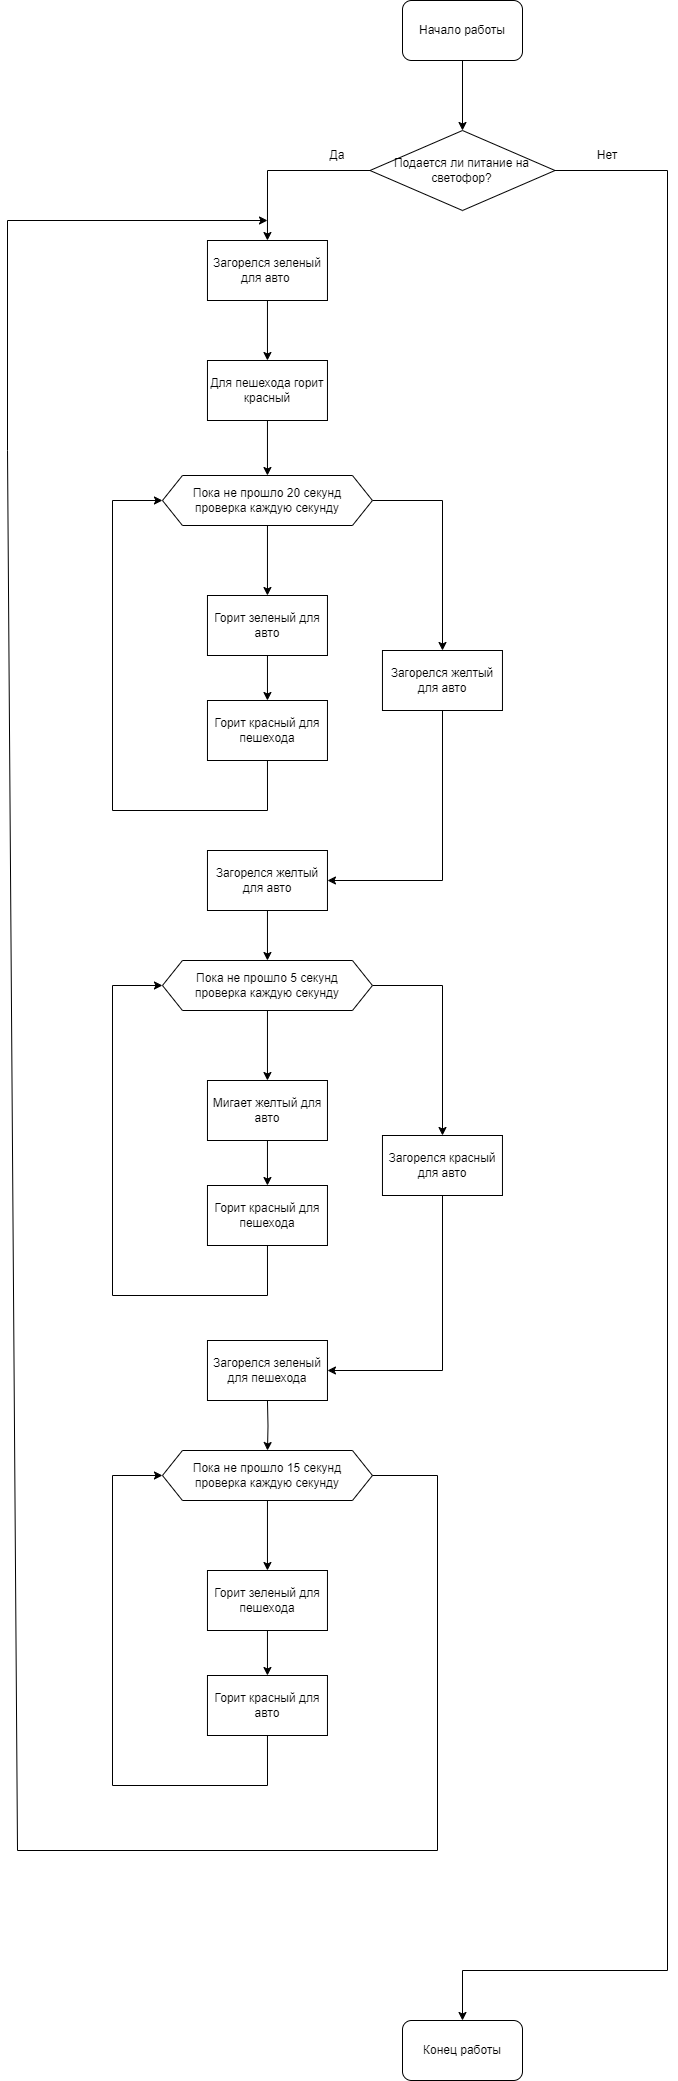

The diagram above was exported from draw.io. Its source (the exported page's mxGraphModel, read from the mxfile embedded in the PNG):
<mxGraphModel dx="2342" dy="3114" grid="1" gridSize="10" guides="1" tooltips="1" connect="1" arrows="1" fold="1" page="1" pageScale="1" pageWidth="827" pageHeight="1169" math="0" shadow="0">
  <root>
    <mxCell id="0" />
    <mxCell id="1" parent="0" />
    <mxCell id="JQdQzkPgt_3cho6L1VWx-13" value="" style="edgeStyle=orthogonalEdgeStyle;rounded=0;orthogonalLoop=1;jettySize=auto;html=1;" edge="1" parent="1" source="JQdQzkPgt_3cho6L1VWx-4" target="JQdQzkPgt_3cho6L1VWx-12">
      <mxGeometry relative="1" as="geometry" />
    </mxCell>
    <mxCell id="JQdQzkPgt_3cho6L1VWx-14" value="" style="edgeStyle=orthogonalEdgeStyle;rounded=0;orthogonalLoop=1;jettySize=auto;html=1;" edge="1" parent="1" source="JQdQzkPgt_3cho6L1VWx-4" target="JQdQzkPgt_3cho6L1VWx-11">
      <mxGeometry relative="1" as="geometry" />
    </mxCell>
    <mxCell id="JQdQzkPgt_3cho6L1VWx-4" value="Пока не прошло 20 секунд&lt;br&gt;проверка каждую секунду" style="shape=hexagon;perimeter=hexagonPerimeter2;whiteSpace=wrap;html=1;fixedSize=1;" vertex="1" parent="1">
      <mxGeometry x="14.959999999999994" y="295" width="210" height="50" as="geometry" />
    </mxCell>
    <mxCell id="JQdQzkPgt_3cho6L1VWx-16" value="" style="edgeStyle=orthogonalEdgeStyle;rounded=0;orthogonalLoop=1;jettySize=auto;html=1;" edge="1" parent="1" source="JQdQzkPgt_3cho6L1VWx-6" target="JQdQzkPgt_3cho6L1VWx-15">
      <mxGeometry relative="1" as="geometry" />
    </mxCell>
    <mxCell id="JQdQzkPgt_3cho6L1VWx-6" value="Загорелся зеленый для авто&amp;nbsp;" style="rounded=0;whiteSpace=wrap;html=1;" vertex="1" parent="1">
      <mxGeometry x="59.959999999999994" y="60" width="120" height="60" as="geometry" />
    </mxCell>
    <mxCell id="JQdQzkPgt_3cho6L1VWx-53" value="" style="edgeStyle=orthogonalEdgeStyle;rounded=0;orthogonalLoop=1;jettySize=auto;html=1;" edge="1" parent="1" source="JQdQzkPgt_3cho6L1VWx-11" target="JQdQzkPgt_3cho6L1VWx-52">
      <mxGeometry relative="1" as="geometry">
        <Array as="points">
          <mxPoint x="294.96" y="700" />
        </Array>
      </mxGeometry>
    </mxCell>
    <mxCell id="JQdQzkPgt_3cho6L1VWx-11" value="Загорелся желтый для авто" style="rounded=0;whiteSpace=wrap;html=1;" vertex="1" parent="1">
      <mxGeometry x="234.95999999999998" y="470" width="120" height="60" as="geometry" />
    </mxCell>
    <mxCell id="JQdQzkPgt_3cho6L1VWx-42" value="" style="edgeStyle=orthogonalEdgeStyle;rounded=0;orthogonalLoop=1;jettySize=auto;html=1;" edge="1" parent="1" source="JQdQzkPgt_3cho6L1VWx-12" target="JQdQzkPgt_3cho6L1VWx-41">
      <mxGeometry relative="1" as="geometry" />
    </mxCell>
    <mxCell id="JQdQzkPgt_3cho6L1VWx-12" value="Горит зеленый для авто" style="rounded=0;whiteSpace=wrap;html=1;" vertex="1" parent="1">
      <mxGeometry x="59.959999999999994" y="415" width="120" height="60" as="geometry" />
    </mxCell>
    <mxCell id="JQdQzkPgt_3cho6L1VWx-17" value="" style="edgeStyle=orthogonalEdgeStyle;rounded=0;orthogonalLoop=1;jettySize=auto;html=1;" edge="1" parent="1" source="JQdQzkPgt_3cho6L1VWx-15" target="JQdQzkPgt_3cho6L1VWx-4">
      <mxGeometry relative="1" as="geometry" />
    </mxCell>
    <mxCell id="JQdQzkPgt_3cho6L1VWx-15" value="Для пешехода горит красный" style="rounded=0;whiteSpace=wrap;html=1;" vertex="1" parent="1">
      <mxGeometry x="59.959999999999994" y="180" width="120" height="60" as="geometry" />
    </mxCell>
    <mxCell id="JQdQzkPgt_3cho6L1VWx-27" value="" style="edgeStyle=orthogonalEdgeStyle;rounded=0;orthogonalLoop=1;jettySize=auto;html=1;entryX=0;entryY=0.5;entryDx=0;entryDy=0;exitX=0.5;exitY=1;exitDx=0;exitDy=0;" edge="1" parent="1" source="JQdQzkPgt_3cho6L1VWx-41" target="JQdQzkPgt_3cho6L1VWx-4">
      <mxGeometry relative="1" as="geometry">
        <mxPoint x="119.96" y="560" as="sourcePoint" />
        <mxPoint x="-95.04" y="260" as="targetPoint" />
        <Array as="points">
          <mxPoint x="119.96" y="630" />
          <mxPoint x="-35.040000000000006" y="630" />
          <mxPoint x="-35.040000000000006" y="320" />
        </Array>
      </mxGeometry>
    </mxCell>
    <mxCell id="JQdQzkPgt_3cho6L1VWx-41" value="Горит красный для пешехода" style="rounded=0;whiteSpace=wrap;html=1;" vertex="1" parent="1">
      <mxGeometry x="59.959999999999994" y="520" width="120" height="60" as="geometry" />
    </mxCell>
    <mxCell id="JQdQzkPgt_3cho6L1VWx-43" value="" style="edgeStyle=orthogonalEdgeStyle;rounded=0;orthogonalLoop=1;jettySize=auto;html=1;" edge="1" parent="1" source="JQdQzkPgt_3cho6L1VWx-45" target="JQdQzkPgt_3cho6L1VWx-48">
      <mxGeometry relative="1" as="geometry" />
    </mxCell>
    <mxCell id="JQdQzkPgt_3cho6L1VWx-44" value="" style="edgeStyle=orthogonalEdgeStyle;rounded=0;orthogonalLoop=1;jettySize=auto;html=1;" edge="1" parent="1" source="JQdQzkPgt_3cho6L1VWx-45" target="JQdQzkPgt_3cho6L1VWx-46">
      <mxGeometry relative="1" as="geometry" />
    </mxCell>
    <mxCell id="JQdQzkPgt_3cho6L1VWx-45" value="Пока не прошло 5 секунд&lt;br&gt;проверка каждую секунду" style="shape=hexagon;perimeter=hexagonPerimeter2;whiteSpace=wrap;html=1;fixedSize=1;" vertex="1" parent="1">
      <mxGeometry x="14.959999999999994" y="780" width="210" height="50" as="geometry" />
    </mxCell>
    <mxCell id="JQdQzkPgt_3cho6L1VWx-57" value="" style="edgeStyle=orthogonalEdgeStyle;rounded=0;orthogonalLoop=1;jettySize=auto;html=1;" edge="1" parent="1" source="JQdQzkPgt_3cho6L1VWx-46" target="JQdQzkPgt_3cho6L1VWx-56">
      <mxGeometry relative="1" as="geometry">
        <Array as="points">
          <mxPoint x="294.96" y="1190" />
        </Array>
      </mxGeometry>
    </mxCell>
    <mxCell id="JQdQzkPgt_3cho6L1VWx-46" value="Загорелся красный для авто" style="rounded=0;whiteSpace=wrap;html=1;" vertex="1" parent="1">
      <mxGeometry x="234.95999999999998" y="955" width="120" height="60" as="geometry" />
    </mxCell>
    <mxCell id="JQdQzkPgt_3cho6L1VWx-47" value="" style="edgeStyle=orthogonalEdgeStyle;rounded=0;orthogonalLoop=1;jettySize=auto;html=1;" edge="1" parent="1" source="JQdQzkPgt_3cho6L1VWx-48" target="JQdQzkPgt_3cho6L1VWx-51">
      <mxGeometry relative="1" as="geometry" />
    </mxCell>
    <mxCell id="JQdQzkPgt_3cho6L1VWx-48" value="Мигает желтый для авто" style="rounded=0;whiteSpace=wrap;html=1;" vertex="1" parent="1">
      <mxGeometry x="59.959999999999994" y="900" width="120" height="60" as="geometry" />
    </mxCell>
    <mxCell id="JQdQzkPgt_3cho6L1VWx-49" value="" style="edgeStyle=orthogonalEdgeStyle;rounded=0;orthogonalLoop=1;jettySize=auto;html=1;entryX=0;entryY=0.5;entryDx=0;entryDy=0;exitX=0.5;exitY=1;exitDx=0;exitDy=0;" edge="1" parent="1" source="JQdQzkPgt_3cho6L1VWx-51" target="JQdQzkPgt_3cho6L1VWx-45">
      <mxGeometry relative="1" as="geometry">
        <mxPoint x="119.96" y="1045" as="sourcePoint" />
        <mxPoint x="-95.04" y="745" as="targetPoint" />
        <Array as="points">
          <mxPoint x="119.96" y="1115" />
          <mxPoint x="-35.040000000000006" y="1115" />
          <mxPoint x="-35.040000000000006" y="805" />
        </Array>
      </mxGeometry>
    </mxCell>
    <mxCell id="JQdQzkPgt_3cho6L1VWx-51" value="Горит красный для пешехода" style="rounded=0;whiteSpace=wrap;html=1;" vertex="1" parent="1">
      <mxGeometry x="59.959999999999994" y="1005" width="120" height="60" as="geometry" />
    </mxCell>
    <mxCell id="JQdQzkPgt_3cho6L1VWx-55" value="" style="edgeStyle=orthogonalEdgeStyle;rounded=0;orthogonalLoop=1;jettySize=auto;html=1;" edge="1" parent="1" source="JQdQzkPgt_3cho6L1VWx-52" target="JQdQzkPgt_3cho6L1VWx-45">
      <mxGeometry relative="1" as="geometry" />
    </mxCell>
    <mxCell id="JQdQzkPgt_3cho6L1VWx-52" value="Загорелся желтый для авто" style="rounded=0;whiteSpace=wrap;html=1;" vertex="1" parent="1">
      <mxGeometry x="59.959999999999994" y="670" width="120" height="60" as="geometry" />
    </mxCell>
    <mxCell id="JQdQzkPgt_3cho6L1VWx-56" value="Загорелся зеленый для пешехода" style="rounded=0;whiteSpace=wrap;html=1;" vertex="1" parent="1">
      <mxGeometry x="59.959999999999994" y="1160" width="120" height="60" as="geometry" />
    </mxCell>
    <mxCell id="JQdQzkPgt_3cho6L1VWx-58" value="" style="edgeStyle=orthogonalEdgeStyle;rounded=0;orthogonalLoop=1;jettySize=auto;html=1;" edge="1" parent="1" source="JQdQzkPgt_3cho6L1VWx-60" target="JQdQzkPgt_3cho6L1VWx-63">
      <mxGeometry relative="1" as="geometry" />
    </mxCell>
    <mxCell id="JQdQzkPgt_3cho6L1VWx-60" value="Пока не прошло 15 секунд&lt;br&gt;проверка каждую секунду" style="shape=hexagon;perimeter=hexagonPerimeter2;whiteSpace=wrap;html=1;fixedSize=1;" vertex="1" parent="1">
      <mxGeometry x="14.959999999999994" y="1270" width="210" height="50" as="geometry" />
    </mxCell>
    <mxCell id="JQdQzkPgt_3cho6L1VWx-62" value="" style="edgeStyle=orthogonalEdgeStyle;rounded=0;orthogonalLoop=1;jettySize=auto;html=1;" edge="1" parent="1" source="JQdQzkPgt_3cho6L1VWx-63" target="JQdQzkPgt_3cho6L1VWx-65">
      <mxGeometry relative="1" as="geometry" />
    </mxCell>
    <mxCell id="JQdQzkPgt_3cho6L1VWx-63" value="Горит зеленый для пешехода" style="rounded=0;whiteSpace=wrap;html=1;" vertex="1" parent="1">
      <mxGeometry x="59.959999999999994" y="1390" width="120" height="60" as="geometry" />
    </mxCell>
    <mxCell id="JQdQzkPgt_3cho6L1VWx-64" value="" style="edgeStyle=orthogonalEdgeStyle;rounded=0;orthogonalLoop=1;jettySize=auto;html=1;entryX=0;entryY=0.5;entryDx=0;entryDy=0;exitX=0.5;exitY=1;exitDx=0;exitDy=0;" edge="1" parent="1" source="JQdQzkPgt_3cho6L1VWx-65" target="JQdQzkPgt_3cho6L1VWx-60">
      <mxGeometry relative="1" as="geometry">
        <mxPoint x="119.96" y="1535" as="sourcePoint" />
        <mxPoint x="-95.04" y="1235" as="targetPoint" />
        <Array as="points">
          <mxPoint x="119.96" y="1605" />
          <mxPoint x="-35.040000000000006" y="1605" />
          <mxPoint x="-35.040000000000006" y="1295" />
        </Array>
      </mxGeometry>
    </mxCell>
    <mxCell id="JQdQzkPgt_3cho6L1VWx-65" value="Горит красный для авто" style="rounded=0;whiteSpace=wrap;html=1;" vertex="1" parent="1">
      <mxGeometry x="59.959999999999994" y="1495" width="120" height="60" as="geometry" />
    </mxCell>
    <mxCell id="JQdQzkPgt_3cho6L1VWx-66" value="" style="edgeStyle=orthogonalEdgeStyle;rounded=0;orthogonalLoop=1;jettySize=auto;html=1;" edge="1" parent="1" target="JQdQzkPgt_3cho6L1VWx-60">
      <mxGeometry relative="1" as="geometry">
        <mxPoint x="119.96" y="1220" as="sourcePoint" />
      </mxGeometry>
    </mxCell>
    <mxCell id="JQdQzkPgt_3cho6L1VWx-71" value="Подается ли питание на светофор?" style="rhombus;whiteSpace=wrap;html=1;" vertex="1" parent="1">
      <mxGeometry x="222.5" y="-50" width="185" height="80" as="geometry" />
    </mxCell>
    <mxCell id="JQdQzkPgt_3cho6L1VWx-73" value="" style="edgeStyle=orthogonalEdgeStyle;rounded=0;orthogonalLoop=1;jettySize=auto;html=1;" edge="1" parent="1" source="JQdQzkPgt_3cho6L1VWx-72" target="JQdQzkPgt_3cho6L1VWx-71">
      <mxGeometry relative="1" as="geometry" />
    </mxCell>
    <mxCell id="JQdQzkPgt_3cho6L1VWx-72" value="Начало работы" style="rounded=1;whiteSpace=wrap;html=1;" vertex="1" parent="1">
      <mxGeometry x="255" y="-180" width="120" height="60" as="geometry" />
    </mxCell>
    <mxCell id="JQdQzkPgt_3cho6L1VWx-74" value="" style="endArrow=classic;html=1;rounded=0;exitX=0;exitY=0.5;exitDx=0;exitDy=0;entryX=0.5;entryY=0;entryDx=0;entryDy=0;" edge="1" parent="1" source="JQdQzkPgt_3cho6L1VWx-71" target="JQdQzkPgt_3cho6L1VWx-6">
      <mxGeometry width="50" height="50" relative="1" as="geometry">
        <mxPoint x="80" y="-10" as="sourcePoint" />
        <mxPoint x="130" y="-60" as="targetPoint" />
        <Array as="points">
          <mxPoint x="120" y="-10" />
        </Array>
      </mxGeometry>
    </mxCell>
    <mxCell id="JQdQzkPgt_3cho6L1VWx-75" value="Да" style="text;html=1;strokeColor=none;fillColor=none;align=center;verticalAlign=middle;whiteSpace=wrap;rounded=0;" vertex="1" parent="1">
      <mxGeometry x="160" y="-40" width="60" height="30" as="geometry" />
    </mxCell>
    <mxCell id="JQdQzkPgt_3cho6L1VWx-76" value="Нет" style="text;html=1;strokeColor=none;fillColor=none;align=center;verticalAlign=middle;whiteSpace=wrap;rounded=0;" vertex="1" parent="1">
      <mxGeometry x="430" y="-40" width="60" height="30" as="geometry" />
    </mxCell>
    <mxCell id="JQdQzkPgt_3cho6L1VWx-77" value="" style="endArrow=classic;html=1;rounded=0;exitX=1;exitY=0.5;exitDx=0;exitDy=0;" edge="1" parent="1" source="JQdQzkPgt_3cho6L1VWx-71">
      <mxGeometry width="50" height="50" relative="1" as="geometry">
        <mxPoint x="490" y="50" as="sourcePoint" />
        <mxPoint x="315" y="1840" as="targetPoint" />
        <Array as="points">
          <mxPoint x="520" y="-10" />
          <mxPoint x="520" y="1790" />
          <mxPoint x="315" y="1790" />
        </Array>
      </mxGeometry>
    </mxCell>
    <mxCell id="JQdQzkPgt_3cho6L1VWx-78" value="" style="endArrow=classic;html=1;rounded=0;exitX=1;exitY=0.5;exitDx=0;exitDy=0;" edge="1" parent="1" source="JQdQzkPgt_3cho6L1VWx-60">
      <mxGeometry width="50" height="50" relative="1" as="geometry">
        <mxPoint x="330" y="1460" as="sourcePoint" />
        <mxPoint x="120" y="40" as="targetPoint" />
        <Array as="points">
          <mxPoint x="290" y="1295" />
          <mxPoint x="290" y="1670" />
          <mxPoint x="-130" y="1670" />
          <mxPoint x="-140" y="270" />
          <mxPoint x="-140" y="40" />
        </Array>
      </mxGeometry>
    </mxCell>
    <mxCell id="JQdQzkPgt_3cho6L1VWx-79" value="Конец работы" style="rounded=1;whiteSpace=wrap;html=1;" vertex="1" parent="1">
      <mxGeometry x="255" y="1840" width="120" height="60" as="geometry" />
    </mxCell>
  </root>
</mxGraphModel>